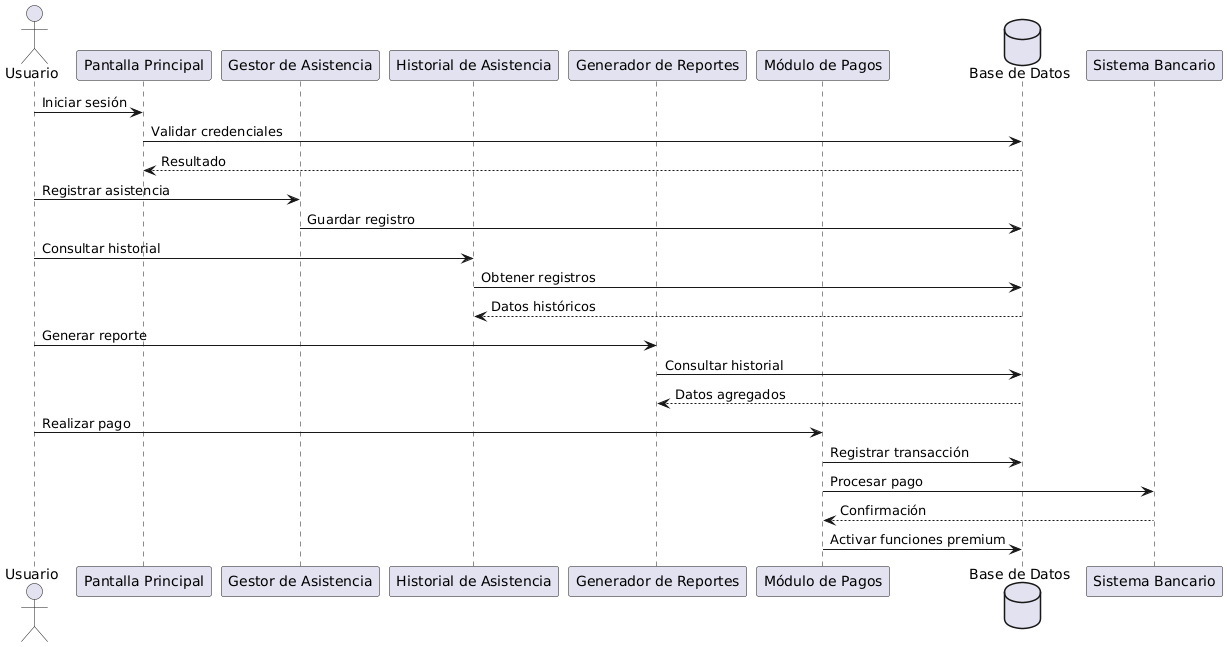

The diagram above was rendered by PlantUML. Its source (embedded in the PNG):
@startuml
actor Usuario as U

participant "Pantalla Principal" as PP
participant "Gestor de Asistencia" as GA
participant "Historial de Asistencia" as HA
participant "Generador de Reportes" as GR
participant "Módulo de Pagos" as MP
database "Base de Datos" as DB

U -> PP : Iniciar sesión
PP -> DB : Validar credenciales
DB --> PP : Resultado

U -> GA : Registrar asistencia
GA -> DB : Guardar registro

U -> HA : Consultar historial
HA -> DB : Obtener registros
DB --> HA : Datos históricos

U -> GR : Generar reporte
GR -> DB : Consultar historial
DB --> GR : Datos agregados

U -> MP : Realizar pago
MP -> DB : Registrar transacción
MP -> "Sistema Bancario" : Procesar pago
"Sistema Bancario" --> MP : Confirmación
MP -> DB : Activar funciones premium
@enduml